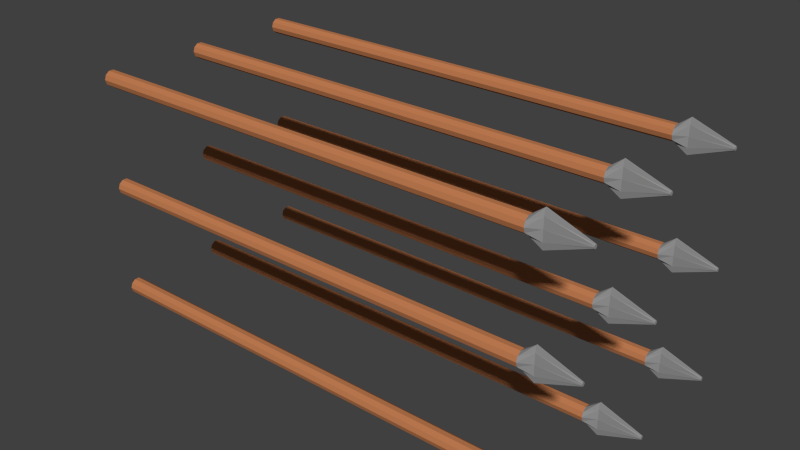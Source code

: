 # Source: turretArrows.blend  (saved by Blender 2.76.0; exported with 4.5.12 LTS)
import bpy
from mathutils import Matrix  # noqa: F401  (used for matrix-valued properties, if any)

bpy.ops.wm.read_factory_settings(use_empty=True)
scene = bpy.context.scene
scene.name = 'Scene'

# ---- collections
col_collection_1 = bpy.data.collections.new('Collection 1'); scene.collection.children.link(col_collection_1)

# ---- materials (node trees are filled in below, after node groups)
mat_turret1 = bpy.data.materials.new('turret1')
mat_turret1.alpha_threshold = 0.0
mat_turret1.use_transparent_shadow = False
mat_turret1.diffuse_color = (0.5277, 0.1998, 0.08182, 1.0)
mat_turret1.roughness = 0.5
mat_turret2 = bpy.data.materials.new('turret2')
mat_turret2.alpha_threshold = 0.0
mat_turret2.use_transparent_shadow = False
mat_turret2.diffuse_color = (0.281, 0.1166, 0.0392, 1.0)
mat_turret2.roughness = 0.5
mat_turret3 = bpy.data.materials.new('turret3')
mat_turret3.alpha_threshold = 0.0
mat_turret3.use_transparent_shadow = False
mat_turret3.diffuse_color = (0.2957, 0.2957, 0.2957, 1.0)
mat_turret3.roughness = 0.5

# ---- material node trees

# ---- world
world_world = bpy.data.worlds.new('World'); scene.world = world_world
world_world.color = (0.05088, 0.05088, 0.05088)
world_world.use_sun_shadow = False
world_world.sun_shadow_jitter_overblur = 0.0
world_world.cycles.sampling_method = 'MANUAL'
world_world.cycles.sample_map_resolution = 256

# ---- meshes
me_cube = bpy.data.meshes.new('Cube')
me_cube.from_pydata([(0.5483, -0.2682, 0.3071), (0.5483, -0.2642, 0.2948), (0.5483, 0.01508, 0.2824), (0.5483, 0.004568, 0.2748), (0.5483, -0.008424, 0.2748), (0.5483, -0.01894, 0.2824), (0.5483, -0.02295, 0.2948), (0.5483, -0.01894, 0.3071), (0.5483, -0.008424, 0.3148), (0.5483, 0.004568, 0.3148), (0.5483, 0.01508, 0.3071), (0.5483, 0.01909, 0.2948), (0.5483, -0.2788, 0.3148), (0.5483, -0.2917, 0.3148), (0.5483, -0.3023, 0.3071), (0.5483, -0.3063, 0.2948), (0.5483, -0.3023, 0.2824), (0.5483, -0.2917, 0.2748), (0.5483, -0.2788, 0.2748), (0.5483, -0.2682, 0.2824), (0.5483, 0.3063, 0.2948), (0.5483, 0.3023, 0.3071), (0.5483, 0.2917, 0.3148), (0.5483, 0.2788, 0.3148), (0.5483, 0.2682, 0.3071), (0.5483, 0.2642, 0.2948), (0.5483, 0.2682, 0.2824), (0.5483, 0.2788, 0.2748), (0.5483, 0.2917, 0.2748), (0.5483, 0.3023, 0.2824), (0.5483, 0.01909, -5.96e-08), (0.5483, 0.01508, 0.01236), (0.5483, 0.004568, 0.01999), (0.5483, -0.008424, 0.01999), (0.5483, -0.01894, 0.01236), (0.5483, -0.02295, -5.96e-08), (0.5483, -0.01894, -0.01236), (0.5483, -0.008424, -0.01999), (0.5483, 0.004568, -0.01999), (0.5483, 0.01508, -0.01236), (0.5483, -0.2642, -5.96e-08), (0.5483, -0.2682, 0.01236), (0.5483, -0.2788, 0.01999), (0.5483, -0.2917, 0.01999), (0.5483, -0.3023, 0.01236), (0.5483, -0.3063, -5.96e-08), (0.5483, -0.3023, -0.01236), (0.5483, -0.2917, -0.01999), (0.5483, -0.2788, -0.01999), (0.5483, -0.2682, -0.01236), (0.5483, 0.3063, -5.96e-08), (0.5483, 0.3023, 0.01236), (0.5483, 0.2917, 0.01999), (0.5483, 0.2788, 0.01999), (0.5483, 0.2682, 0.01236), (0.5483, 0.2642, -5.96e-08), (0.5483, 0.2682, -0.01236), (0.5483, 0.2788, -0.01999), (0.5483, 0.2917, -0.01999), (0.5483, 0.3023, -0.01236), (0.5483, 0.01909, -0.2948), (0.5483, 0.01508, -0.2824), (0.5483, 0.004568, -0.2748), (0.5483, -0.008424, -0.2748), (0.5483, -0.01894, -0.2824), (0.5483, -0.02295, -0.2948), (0.5483, -0.01894, -0.3071), (0.5483, -0.008424, -0.3148), (0.5483, 0.004568, -0.3148), (0.5483, 0.01508, -0.3071), (0.5483, -0.2642, -0.2948), (0.5483, -0.2682, -0.2824), (0.5483, -0.2788, -0.2748), (0.5483, -0.2917, -0.2748), (0.5483, -0.3023, -0.2824), (0.5483, -0.3063, -0.2948), (0.5483, -0.3023, -0.3071), (0.5483, -0.2917, -0.3148), (0.5483, -0.2788, -0.3148), (0.5483, -0.2682, -0.3071), (0.5483, 0.3063, -0.2948), (0.5483, 0.3023, -0.2824), (0.5483, 0.2917, -0.2748), (0.5483, 0.2788, -0.2748), (0.5483, 0.2682, -0.2824), (0.5483, 0.2642, -0.2948), (0.5483, 0.2682, -0.3071), (0.5483, 0.2788, -0.3148), (0.5483, 0.2917, -0.3148), (0.5483, 0.3023, -0.3071), (-0.687, -0.2788, 0.2748), (-0.687, -0.2917, 0.2748), (-0.687, -0.3023, 0.2824), (-0.687, -0.3063, 0.2948), (-0.687, -0.3023, 0.3071), (-0.687, -0.2917, 0.3148), (-0.687, -0.2788, 0.3148), (-0.687, -0.2682, 0.3071), (-0.687, -0.2642, 0.2948), (-0.687, 0.01909, 0.2948), (-0.687, 0.01508, 0.2824), (-0.687, 0.004568, 0.2748), (-0.687, -0.008424, 0.2748), (-0.687, -0.01894, 0.2824), (-0.687, -0.02295, 0.2948), (-0.687, -0.01894, 0.3071), (-0.687, -0.008424, 0.3148), (-0.687, 0.004568, 0.3148), (-0.687, 0.01508, 0.3071), (-0.687, -0.2682, 0.2824), (-0.687, 0.3023, 0.3071), (-0.687, 0.3063, 0.2948), (-0.687, 0.2917, 0.3148), (-0.687, 0.2788, 0.3148), (-0.687, 0.2682, 0.3071), (-0.687, 0.2642, 0.2948), (-0.687, 0.2682, 0.2824), (-0.687, 0.2788, 0.2748), (-0.687, 0.2917, 0.2748), (-0.687, 0.3023, 0.2824), (-0.687, 0.01508, 0.01236), (-0.687, 0.01909, -5.96e-08), (-0.687, 0.004568, 0.01999), (-0.687, -0.008424, 0.01999), (-0.687, -0.01894, 0.01236), (-0.687, -0.02295, -5.96e-08), (-0.687, -0.01894, -0.01236), (-0.687, -0.008424, -0.01999), (-0.687, 0.004568, -0.01999), (-0.687, 0.01508, -0.01236), (-0.687, -0.2682, 0.01236), (-0.687, -0.2642, -5.96e-08), (-0.687, -0.2788, 0.01999), (-0.687, -0.2917, 0.01999), (-0.687, -0.3023, 0.01236), (-0.687, -0.3063, -5.96e-08), (-0.687, -0.3023, -0.01236), (-0.687, -0.2917, -0.01999), (-0.687, -0.2788, -0.01999), (-0.687, -0.2682, -0.01236), (-0.687, 0.3023, 0.01236), (-0.687, 0.3063, -5.96e-08), (-0.687, 0.2917, 0.01999), (-0.687, 0.2788, 0.01999), (-0.687, 0.2682, 0.01236), (-0.687, 0.2642, -5.96e-08), (-0.687, 0.2682, -0.01236), (-0.687, 0.2788, -0.01999), (-0.687, 0.2917, -0.01999), (-0.687, 0.3023, -0.01236), (-0.687, 0.01508, -0.2824), (-0.687, 0.01909, -0.2948), (-0.687, 0.004568, -0.2748), (-0.687, -0.008424, -0.2748), (-0.687, -0.01894, -0.2824), (-0.687, -0.02295, -0.2948), (-0.687, -0.01894, -0.3071), (-0.687, -0.008424, -0.3148), (-0.687, 0.004568, -0.3148), (-0.687, 0.01508, -0.3071), (-0.687, -0.2682, -0.2824), (-0.687, -0.2642, -0.2948), (-0.687, -0.2788, -0.2748), (-0.687, -0.2917, -0.2748), (-0.687, -0.3023, -0.2824), (-0.687, -0.3063, -0.2948), (-0.687, -0.3023, -0.3071), (-0.687, -0.2917, -0.3148), (-0.687, -0.2788, -0.3148), (-0.687, -0.2682, -0.3071), (-0.687, 0.3023, -0.2824), (-0.687, 0.3063, -0.2948), (-0.687, 0.2917, -0.2748), (-0.687, 0.2788, -0.2748), (-0.687, 0.2682, -0.2824), (-0.687, 0.2642, -0.2948), (-0.687, 0.2682, -0.3071), (-0.687, 0.2788, -0.3148), (-0.687, 0.2917, -0.3148), (-0.687, 0.3023, -0.3071), (0.58, -0.2837, 0.2504), (0.58, -0.2868, 0.2504), (0.58, -0.2893, 0.2673), (0.58, -0.2902, 0.2948), (0.58, -0.2893, 0.3222), (0.58, -0.2868, 0.3392), (0.58, -0.2837, 0.3392), (0.58, -0.2812, 0.3222), (0.58, -0.2803, 0.2948), (0.58, 0.003051, 0.2948), (0.58, 0.0021, 0.2673), (0.58, -0.0003894, 0.2504), (0.58, -0.003466, 0.2504), (0.58, -0.005956, 0.2673), (0.58, -0.006907, 0.2948), (0.58, -0.005956, 0.3222), (0.58, -0.003466, 0.3392), (0.58, -0.0003894, 0.3392), (0.58, 0.0021, 0.3222), (0.58, -0.2812, 0.2673), (0.58, 0.2893, 0.3222), (0.58, 0.2902, 0.2948), (0.58, 0.2868, 0.3392), (0.58, 0.2837, 0.3392), (0.58, 0.2812, 0.3222), (0.58, 0.2803, 0.2948), (0.58, 0.2812, 0.2673), (0.58, 0.2837, 0.2504), (0.58, 0.2868, 0.2504), (0.58, 0.2893, 0.2673), (0.58, 0.0021, 0.02745), (0.58, 0.003051, -1.49e-07), (0.58, -0.0003896, 0.04441), (0.58, -0.003467, 0.04441), (0.58, -0.005956, 0.02745), (0.58, -0.006907, -1.49e-07), (0.58, -0.005956, -0.02745), (0.58, -0.003467, -0.04441), (0.58, -0.0003896, -0.04441), (0.58, 0.0021, -0.02745), (0.58, -0.2812, 0.02745), (0.58, -0.2803, -1.49e-07), (0.58, -0.2837, 0.04441), (0.58, -0.2868, 0.04441), (0.58, -0.2893, 0.02745), (0.58, -0.2902, -1.49e-07), (0.58, -0.2893, -0.02745), (0.58, -0.2868, -0.04441), (0.58, -0.2837, -0.04441), (0.58, -0.2812, -0.02745), (0.58, 0.2893, 0.02745), (0.58, 0.2902, -1.49e-07), (0.58, 0.2868, 0.04441), (0.58, 0.2837, 0.04441), (0.58, 0.2812, 0.02745), (0.58, 0.2803, -1.49e-07), (0.58, 0.2812, -0.02745), (0.58, 0.2837, -0.04441), (0.58, 0.2868, -0.04441), (0.58, 0.2893, -0.02745), (0.58, 0.0021, -0.2673), (0.58, 0.003051, -0.2948), (0.58, -0.0003895, -0.2504), (0.58, -0.003467, -0.2504), (0.58, -0.005956, -0.2673), (0.58, -0.006907, -0.2948), (0.58, -0.005956, -0.3222), (0.58, -0.003467, -0.3392), (0.58, -0.0003895, -0.3392), (0.58, 0.0021, -0.3222), (0.58, -0.2812, -0.2673), (0.58, -0.2803, -0.2948), (0.58, -0.2837, -0.2504), (0.58, -0.2868, -0.2504), (0.58, -0.2893, -0.2673), (0.58, -0.2902, -0.2948), (0.58, -0.2893, -0.3222), (0.58, -0.2868, -0.3392), (0.58, -0.2837, -0.3392), (0.58, -0.2812, -0.3222), (0.58, 0.2893, -0.2673), (0.58, 0.2902, -0.2948), (0.58, 0.2868, -0.2504), (0.58, 0.2837, -0.2504), (0.58, 0.2812, -0.2673), (0.58, 0.2803, -0.2948), (0.58, 0.2812, -0.3222), (0.58, 0.2837, -0.3392), (0.58, 0.2868, -0.3392), (0.58, 0.2893, -0.3222), (0.687, -0.2837, 0.2898), (0.687, -0.2868, 0.2898), (0.687, -0.2893, 0.2917), (0.687, -0.2902, 0.2948), (0.687, -0.2893, 0.2978), (0.687, -0.2868, 0.2997), (0.687, -0.2837, 0.2997), (0.687, -0.2812, 0.2978), (0.687, -0.2803, 0.2948), (0.687, 0.00305, 0.2948), (0.687, 0.002099, 0.2917), (0.687, -0.0003907, 0.2898), (0.687, -0.003468, 0.2898), (0.687, -0.005957, 0.2917), (0.687, -0.006908, 0.2948), (0.687, -0.005957, 0.2978), (0.687, -0.003468, 0.2997), (0.687, -0.0003907, 0.2997), (0.687, 0.002099, 0.2978), (0.687, -0.2812, 0.2917), (0.687, 0.2893, 0.2978), (0.687, 0.2902, 0.2948), (0.687, 0.2868, 0.2997), (0.687, 0.2837, 0.2997), (0.687, 0.2812, 0.2978), (0.687, 0.2803, 0.2948), (0.687, 0.2812, 0.2917), (0.687, 0.2837, 0.2898), (0.687, 0.2868, 0.2898), (0.687, 0.2893, 0.2917), (0.687, 0.002097, 0.003052), (0.687, 0.003048, -5.96e-08), (0.687, -0.0003922, 0.004938), (0.687, -0.003469, 0.004938), (0.687, -0.005959, 0.003052), (0.687, -0.006909, -5.96e-08), (0.687, -0.005959, -0.003052), (0.687, -0.003469, -0.004938), (0.687, -0.0003922, -0.004938), (0.687, 0.002097, -0.003052), (0.687, -0.2812, 0.003052), (0.687, -0.2803, -5.96e-08), (0.687, -0.2837, 0.004938), (0.687, -0.2868, 0.004938), (0.687, -0.2893, 0.003052), (0.687, -0.2902, -5.96e-08), (0.687, -0.2893, -0.003052), (0.687, -0.2868, -0.004938), (0.687, -0.2837, -0.004938), (0.687, -0.2812, -0.003052), (0.687, 0.2893, 0.003052), (0.687, 0.2902, -5.96e-08), (0.687, 0.2868, 0.004938), (0.687, 0.2837, 0.004938), (0.687, 0.2812, 0.003052), (0.687, 0.2803, -5.96e-08), (0.687, 0.2812, -0.003052), (0.687, 0.2837, -0.004938), (0.687, 0.2868, -0.004938), (0.687, 0.2893, -0.003052), (0.687, 0.002102, -0.2917), (0.687, 0.003053, -0.2948), (0.687, -0.0003876, -0.2898), (0.687, -0.003465, -0.2898), (0.687, -0.005954, -0.2917), (0.687, -0.006905, -0.2948), (0.687, -0.005954, -0.2978), (0.687, -0.003465, -0.2997), (0.687, -0.0003876, -0.2997), (0.687, 0.002102, -0.2978), (0.687, -0.2812, -0.2917), (0.687, -0.2803, -0.2948), (0.687, -0.2837, -0.2898), (0.687, -0.2868, -0.2898), (0.687, -0.2893, -0.2917), (0.687, -0.2902, -0.2948), (0.687, -0.2893, -0.2978), (0.687, -0.2868, -0.2997), (0.687, -0.2837, -0.2997), (0.687, -0.2812, -0.2978), (0.687, 0.2893, -0.2917), (0.687, 0.2902, -0.2948), (0.687, 0.2868, -0.2898), (0.687, 0.2837, -0.2898), (0.687, 0.2812, -0.2917), (0.687, 0.2803, -0.2948), (0.687, 0.2812, -0.2978), (0.687, 0.2837, -0.2997), (0.687, 0.2868, -0.2997), (0.687, 0.2893, -0.2978)], [], [(4, 192, 193, 5), (38, 218, 217, 37), (64, 244, 243, 63), (80, 261, 269, 89), (3, 191, 192, 4), (37, 217, 216, 36), (63, 243, 242, 62), (89, 269, 268, 88), (2, 190, 191, 3), (160, 161, 169, 168, 167, 166, 165, 164, 163, 162), (150, 151, 159, 158, 157, 156, 155, 154, 153, 152), (140, 141, 149, 148, 147, 146, 145, 144, 143, 142), (130, 131, 139, 138, 137, 136, 135, 134, 133, 132), (120, 121, 129, 128, 127, 126, 125, 124, 123, 122), (110, 111, 119, 118, 117, 116, 115, 114, 113, 112), (97, 98, 109, 90, 91, 92, 93, 94, 95, 96), (108, 99, 100, 101, 102, 103, 104, 105, 106, 107), (170, 171, 179, 178, 177, 176, 175, 174, 173, 172), (34, 124, 125, 35), (2, 100, 99, 11), (87, 177, 178, 88), (61, 150, 152, 62), (35, 125, 126, 36), (3, 101, 100, 2), (88, 178, 179, 89), (62, 152, 153, 63), (36, 126, 127, 37), (4, 102, 101, 3), (89, 179, 171, 80), (63, 153, 154, 64), (37, 127, 128, 38), (5, 103, 102, 4), (64, 154, 155, 65), (38, 128, 129, 39), (6, 104, 103, 5), (65, 155, 156, 66), (39, 129, 121, 30), (7, 105, 104, 6), (66, 156, 157, 67), (40, 131, 130, 41), (8, 106, 105, 7), (67, 157, 158, 68), (41, 130, 132, 42), (9, 107, 106, 8), (68, 158, 159, 69), (42, 132, 133, 43), (10, 108, 107, 9), (69, 159, 151, 60), (43, 133, 134, 44), (11, 99, 108, 10), (70, 161, 160, 71), (44, 134, 135, 45), (18, 90, 109, 19), (71, 160, 162, 72), (45, 135, 136, 46), (19, 109, 98, 1), (72, 162, 163, 73), (46, 136, 137, 47), (20, 111, 110, 21), (73, 163, 164, 74), (47, 137, 138, 48), (21, 110, 112, 22), (74, 164, 165, 75), (48, 138, 139, 49), (22, 112, 113, 23), (75, 165, 166, 76), (49, 139, 131, 40), (23, 113, 114, 24), (76, 166, 167, 77), (50, 141, 140, 51), (24, 114, 115, 25), (77, 167, 168, 78), (51, 140, 142, 52), (25, 115, 116, 26), (78, 168, 169, 79), (52, 142, 143, 53), (26, 116, 117, 27), (17, 91, 90, 18), (79, 169, 161, 70), (53, 143, 144, 54), (27, 117, 118, 28), (16, 92, 91, 17), (80, 171, 170, 81), (54, 144, 145, 55), (28, 118, 119, 29), (15, 93, 92, 16), (81, 170, 172, 82), (55, 145, 146, 56), (29, 119, 111, 20), (14, 94, 93, 15), (82, 172, 173, 83), (56, 146, 147, 57), (30, 121, 120, 31), (13, 95, 94, 14), (83, 173, 174, 84), (57, 147, 148, 58), (31, 120, 122, 32), (12, 96, 95, 13), (84, 174, 175, 85), (58, 148, 149, 59), (32, 122, 123, 33), (0, 97, 96, 12), (85, 175, 176, 86), (59, 149, 141, 50), (33, 123, 124, 34), (1, 98, 97, 0), (86, 176, 177, 87), (60, 151, 150, 61), (214, 304, 303, 213), (231, 321, 329, 239), (266, 356, 355, 265), (186, 276, 277, 187), (213, 303, 302, 212), (239, 329, 328, 238), (265, 355, 354, 264), (185, 275, 276, 186), (212, 302, 300, 210), (65, 245, 244, 64), (39, 219, 218, 38), (5, 193, 194, 6), (66, 246, 245, 65), (30, 211, 219, 39), (6, 194, 195, 7), (67, 247, 246, 66), (41, 220, 221, 40), (7, 195, 196, 8), (68, 248, 247, 67), (42, 222, 220, 41), (8, 196, 197, 9), (69, 249, 248, 68), (43, 223, 222, 42), (9, 197, 198, 10), (60, 241, 249, 69), (44, 224, 223, 43), (10, 198, 189, 11), (71, 250, 251, 70), (45, 225, 224, 44), (19, 199, 180, 18), (72, 252, 250, 71), (46, 226, 225, 45), (1, 188, 199, 19), (73, 253, 252, 72), (47, 227, 226, 46), (21, 200, 201, 20), (74, 254, 253, 73), (48, 228, 227, 47), (22, 202, 200, 21), (75, 255, 254, 74), (49, 229, 228, 48), (23, 203, 202, 22), (76, 256, 255, 75), (40, 221, 229, 49), (24, 204, 203, 23), (77, 257, 256, 76), (51, 230, 231, 50), (25, 205, 204, 24), (78, 258, 257, 77), (52, 232, 230, 51), (26, 206, 205, 25), (79, 259, 258, 78), (53, 233, 232, 52), (27, 207, 206, 26), (18, 180, 181, 17), (70, 251, 259, 79), (54, 234, 233, 53), (28, 208, 207, 27), (17, 181, 182, 16), (81, 260, 261, 80), (55, 235, 234, 54), (29, 209, 208, 28), (16, 182, 183, 15), (82, 262, 260, 81), (56, 236, 235, 55), (20, 201, 209, 29), (15, 183, 184, 14), (83, 263, 262, 82), (57, 237, 236, 56), (31, 210, 211, 30), (14, 184, 185, 13), (84, 264, 263, 83), (58, 238, 237, 57), (32, 212, 210, 31), (13, 185, 186, 12), (85, 265, 264, 84), (59, 239, 238, 58), (33, 213, 212, 32), (12, 186, 187, 0), (86, 266, 265, 85), (50, 231, 239, 59), (34, 214, 213, 33), (0, 187, 188, 1), (87, 267, 266, 86), (61, 240, 241, 60), (35, 215, 214, 34), (11, 189, 190, 2), (88, 268, 267, 87), (62, 242, 240, 61), (36, 216, 215, 35), (340, 342, 343, 344, 345, 346, 347, 348, 349, 341), (330, 332, 333, 334, 335, 336, 337, 338, 339, 331), (320, 322, 323, 324, 325, 326, 327, 328, 329, 321), (310, 312, 313, 314, 315, 316, 317, 318, 319, 311), (300, 302, 303, 304, 305, 306, 307, 308, 309, 301), (290, 292, 293, 294, 295, 296, 297, 298, 299, 291), (277, 276, 275, 274, 273, 272, 271, 270, 289, 278), (288, 287, 286, 285, 284, 283, 282, 281, 280, 279), (350, 352, 353, 354, 355, 356, 357, 358, 359, 351), (187, 277, 278, 188), (267, 357, 356, 266), (240, 330, 331, 241), (215, 305, 304, 214), (189, 279, 280, 190), (268, 358, 357, 267), (242, 332, 330, 240), (216, 306, 305, 215), (190, 280, 281, 191), (269, 359, 358, 268), (243, 333, 332, 242), (217, 307, 306, 216), (191, 281, 282, 192), (261, 351, 359, 269), (244, 334, 333, 243), (218, 308, 307, 217), (192, 282, 283, 193), (245, 335, 334, 244), (219, 309, 308, 218), (193, 283, 284, 194), (246, 336, 335, 245), (211, 301, 309, 219), (194, 284, 285, 195), (247, 337, 336, 246), (220, 310, 311, 221), (195, 285, 286, 196), (248, 338, 337, 247), (222, 312, 310, 220), (196, 286, 287, 197), (249, 339, 338, 248), (223, 313, 312, 222), (197, 287, 288, 198), (241, 331, 339, 249), (224, 314, 313, 223), (198, 288, 279, 189), (250, 340, 341, 251), (225, 315, 314, 224), (199, 289, 270, 180), (252, 342, 340, 250), (226, 316, 315, 225), (188, 278, 289, 199), (253, 343, 342, 252), (227, 317, 316, 226), (200, 290, 291, 201), (254, 344, 343, 253), (228, 318, 317, 227), (202, 292, 290, 200), (255, 345, 344, 254), (229, 319, 318, 228), (203, 293, 292, 202), (256, 346, 345, 255), (221, 311, 319, 229), (204, 294, 293, 203), (257, 347, 346, 256), (230, 320, 321, 231), (205, 295, 294, 204), (258, 348, 347, 257), (232, 322, 320, 230), (206, 296, 295, 205), (259, 349, 348, 258), (233, 323, 322, 232), (207, 297, 296, 206), (180, 270, 271, 181), (251, 341, 349, 259), (234, 324, 323, 233), (208, 298, 297, 207), (181, 271, 272, 182), (260, 350, 351, 261), (235, 325, 324, 234), (209, 299, 298, 208), (182, 272, 273, 183), (262, 352, 350, 260), (236, 326, 325, 235), (201, 291, 299, 209), (183, 273, 274, 184), (263, 353, 352, 262), (237, 327, 326, 236), (210, 300, 301, 211), (184, 274, 275, 185), (264, 354, 353, 263), (238, 328, 327, 237)])
me_cube.polygons.foreach_set('material_index', [2, 2, 2, 2, 2, 2, 2, 2, 2, 0, 0, 0, 0, 0, 0, 0, 0, 0, 0, 0, 0, 0, 0, 0, 0, 0, 0, 0, 0, 0, 0, 0, 0, 0, 0, 0, 0, 0, 0, 0, 0, 0, 0, 0, 0, 0, 0, 0, 0, 0, 0, 0, 0, 0, 0, 0, 0, 0, 0, 0, 0, 0, 0, 0, 0, 0, 0, 0, 0, 0, 0, 0, 0, 0, 0, 0, 0, 0, 0, 0, 0, 0, 0, 0, 0, 0, 0, 0, 0, 0, 0, 0, 0, 0, 0, 0, 0, 0, 0, 0, 0, 0, 0, 0, 0, 0, 0, 0, 2, 2, 2, 2, 2, 2, 2, 2, 2, 2, 2, 2, 2, 2, 2, 2, 2, 2, 2, 2, 2, 2, 2, 2, 2, 2, 2, 2, 2, 2, 2, 2, 2, 2, 2, 2, 2, 2, 2, 2, 2, 2, 2, 2, 2, 2, 2, 2, 2, 2, 2, 2, 2, 2, 2, 2, 2, 2, 2, 2, 2, 2, 2, 2, 2, 2, 2, 2, 2, 2, 2, 2, 2, 2, 2, 2, 2, 2, 2, 2, 2, 2, 2, 2, 2, 2, 2, 2, 2, 2, 2, 2, 2, 2, 2, 2, 2, 2, 2, 2, 2, 2, 2, 2, 2, 2, 2, 2, 2, 2, 2, 2, 2, 2, 2, 2, 2, 2, 2, 2, 2, 2, 2, 2, 2, 2, 2, 2, 2, 2, 2, 2, 2, 2, 2, 2, 2, 2, 2, 2, 2, 2, 2, 2, 2, 2, 2, 2, 2, 2, 2, 2, 2, 2, 2, 2, 2, 2, 2, 2, 2, 2, 2, 2, 2, 2, 2, 2, 2, 2, 2, 2, 2, 2, 2, 2, 2, 2, 2, 2])
me_cube.materials.append(mat_turret1)
me_cube.materials.append(mat_turret2)
me_cube.materials.append(mat_turret3)
me_cube.use_remesh_preserve_volume = False
me_cube.use_remesh_preserve_attributes = False
me_cube.use_mirror_vertex_groups = False
me_cube.update()

# ---- objects
ob_arrows = bpy.data.objects.new('arrows', me_cube)

# ---- transforms, parenting, visibility, modifiers, constraints
ob_arrows.location = (0.139, 0.001928, 0.38)
ob_arrows.lineart.crease_threshold = 0.0

# ---- collection membership
col_collection_1.objects.link(ob_arrows)

# ---- scene / render settings (as saved in the file)
scene.frame_start = 1; scene.frame_end = 250; scene.frame_set(1)
scene.render.engine = 'BLENDER_EEVEE_NEXT'
scene.render.resolution_percentage = 50
scene.render.dither_intensity = 0.0
scene.cycles.use_denoising = False
scene.cycles.samples = 10
scene.cycles.sampling_pattern = 'TABULATED_SOBOL'
scene.cycles.light_sampling_threshold = 0.0
scene.cycles.use_adaptive_sampling = False
scene.cycles.use_light_tree = False
scene.cycles.blur_glossy = 0.0
scene.cycles.pixel_filter_type = 'GAUSSIAN'
scene.cycles.sample_clamp_indirect = 0.0
scene.view_settings.view_transform = 'Standard'
bpy.context.view_layer.update()

# ---- added for rendering (the .blend has no active camera and no usable light): camera, sun
cam_auto = bpy.data.cameras.new('AutoCamera')
cam_auto.lens = 50.0
cam_auto.sensor_width = 36.0
cam_auto.clip_end = 1000.0
ob_auto_camera = bpy.data.objects.new('AutoCamera', cam_auto)
scene.collection.objects.link(ob_auto_camera)
ob_auto_camera.location = (1.66588, -1.83034, 1.60149)
ob_auto_camera.rotation_euler = (1.09748, -7.21219e-08, 0.694738)
scene.camera = ob_auto_camera
light_auto_sun = bpy.data.lights.new('AutoSun', 'SUN')
light_auto_sun.energy = 3.0
light_auto_sun.angle = 0.0523599
ob_auto_sun = bpy.data.objects.new('AutoSun', light_auto_sun)
scene.collection.objects.link(ob_auto_sun)
ob_auto_sun.rotation_euler = (0.872665, 0.174533, 0.523599)
bpy.context.view_layer.update()
